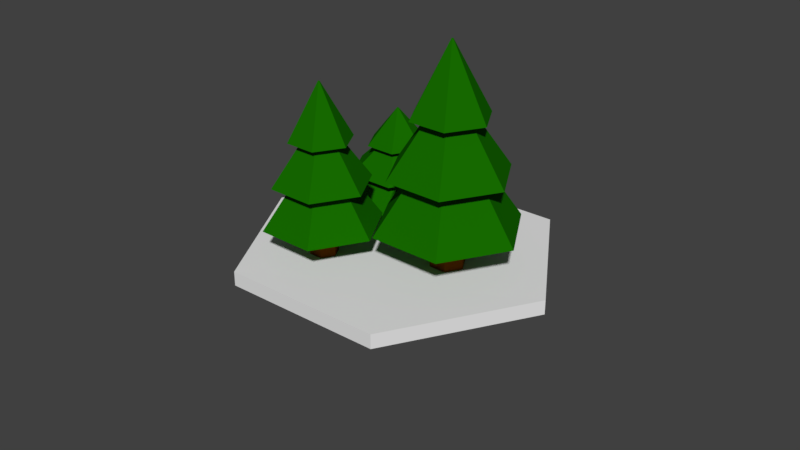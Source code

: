 # Source: pine3.blend  (saved by Blender 2.79.0; exported with 4.5.12 LTS)
import bpy
from mathutils import Matrix  # noqa: F401  (used for matrix-valued properties, if any)

bpy.ops.wm.read_factory_settings(use_empty=True)
scene = bpy.context.scene
scene.name = 'Scene'

# ---- collections
col_collection_1 = bpy.data.collections.new('Collection 1'); scene.collection.children.link(col_collection_1)

# ---- materials (node trees are filled in below, after node groups)
mat_stump = bpy.data.materials.new('Stump')
mat_stump.alpha_threshold = 0.0
mat_stump.use_transparent_shadow = False
mat_stump.diffuse_color = (0.1376, 0.03604, 0.0, 1.0)
mat_stump.specular_color = (0.1376, 0.03604, 0.0)
mat_stump.roughness = 0.5
mat_green = bpy.data.materials.new('Green')
mat_green.alpha_threshold = 0.0
mat_green.use_transparent_shadow = False
mat_green.diffuse_color = (0.008384, 0.1473, 0.0, 1.0)
mat_green.specular_color = (0.008384, 0.1473, 0.0)
mat_green.roughness = 0.5
mat_stump_001 = bpy.data.materials.new('Stump.001')
mat_stump_001.alpha_threshold = 0.0
mat_stump_001.use_transparent_shadow = False
mat_stump_001.diffuse_color = (0.1376, 0.03604, 0.0, 1.0)
mat_stump_001.specular_color = (0.1376, 0.03604, 0.0)
mat_stump_001.roughness = 0.5
mat_green_001 = bpy.data.materials.new('Green.001')
mat_green_001.alpha_threshold = 0.0
mat_green_001.use_transparent_shadow = False
mat_green_001.diffuse_color = (0.008384, 0.1473, 0.0, 1.0)
mat_green_001.specular_color = (0.008384, 0.1473, 0.0)
mat_green_001.roughness = 0.5
mat_stump_002 = bpy.data.materials.new('Stump.002')
mat_stump_002.alpha_threshold = 0.0
mat_stump_002.use_transparent_shadow = False
mat_stump_002.diffuse_color = (0.1376, 0.03604, 0.0, 1.0)
mat_stump_002.specular_color = (0.1376, 0.03604, 0.0)
mat_stump_002.roughness = 0.5
mat_green_002 = bpy.data.materials.new('Green.002')
mat_green_002.alpha_threshold = 0.0
mat_green_002.use_transparent_shadow = False
mat_green_002.diffuse_color = (0.008384, 0.1473, 0.0, 1.0)
mat_green_002.specular_color = (0.008384, 0.1473, 0.0)
mat_green_002.roughness = 0.5

# ---- material node trees

# ---- world
world_world = bpy.data.worlds.new('World'); scene.world = world_world
world_world.color = (0.05088, 0.05088, 0.05088)
world_world.use_sun_shadow = False
world_world.sun_shadow_jitter_overblur = 0.0
world_world.cycles.sampling_method = 'MANUAL'

# ---- meshes
me_cylinder = bpy.data.meshes.new('Cylinder')
me_cylinder.from_pydata([(0.0, 0.7217, -0.3324), (0.0, 0.7405, 1.0), (0.625, 0.3609, -0.3324), (0.6477, 0.3666, 1.0), (0.625, -0.3609, -0.3324), (0.6477, -0.3813, 1.0), (-6.309e-08, -0.7217, -0.3324), (-6.538e-08, -0.7553, 1.0), (-0.625, -0.3609, -0.3324), (-0.6477, -0.3813, 1.0), (-0.625, 0.3609, -0.3324), (-0.6477, 0.3666, 1.0), (2.597, 1.499, 1.0), (2.72e-08, 2.999, 1.0), (2.597, -1.499, 1.0), (-2.35e-07, -2.999, 1.0), (-2.597, -1.499, 1.0), (-2.597, 1.499, 1.0), (1.299, 0.75, 2.404), (-6.584e-08, 1.5, 2.404), (1.299, -0.75, 2.404), (-1.97e-07, -1.5, 2.404), (-1.299, -0.75, 2.404), (-1.299, 0.75, 2.404), (2.149, 1.241, 2.404), (-3.093e-08, 2.481, 2.404), (2.149, -1.241, 2.404), (-2.478e-07, -2.481, 2.404), (-2.149, -1.241, 2.404), (-2.149, 1.241, 2.404), (0.8048, 0.4647, 3.843), (-6.129e-08, 0.9293, 3.843), (0.8048, -0.4647, 3.843), (-1.425e-07, -0.9293, 3.843), (-0.8048, -0.4647, 3.843), (-0.8048, 0.4647, 3.843), (1.392, 0.8038, 3.843), (-6.252e-08, 1.608, 3.843), (1.392, -0.8038, 3.843), (-2.031e-07, -1.608, 3.843), (-1.392, -0.8038, 3.843), (-1.392, 0.8038, 3.843), (0.03535, 0.02041, 5.719), (-6.35e-08, 0.04082, 5.719), (0.03535, -0.02041, 5.719), (-6.706e-08, -0.04082, 5.719), (-0.03535, -0.02041, 5.719), (-0.03535, 0.02041, 5.719)], [], [(0, 1, 3, 2), (2, 3, 5, 4), (4, 5, 7, 6), (6, 7, 9, 8), (5, 3, 12, 14), (8, 9, 11, 10), (10, 11, 1, 0), (0, 2, 4, 6, 8, 10), (13, 17, 23, 19), (11, 9, 16, 17), (3, 1, 13, 12), (7, 5, 14, 15), (1, 11, 17, 13), (9, 7, 15, 16), (23, 22, 28, 29), (16, 15, 21, 22), (14, 12, 18, 20), (17, 16, 22, 23), (15, 14, 20, 21), (12, 13, 19, 18), (25, 29, 35, 31), (21, 20, 26, 27), (18, 19, 25, 24), (19, 23, 29, 25), (22, 21, 27, 28), (20, 18, 24, 26), (35, 34, 40, 41), (28, 27, 33, 34), (26, 24, 30, 32), (29, 28, 34, 35), (27, 26, 32, 33), (24, 25, 31, 30), (37, 41, 47, 43), (33, 32, 38, 39), (30, 31, 37, 36), (31, 35, 41, 37), (34, 33, 39, 40), (32, 30, 36, 38), (42, 43, 47, 46, 45, 44), (40, 39, 45, 46), (38, 36, 42, 44), (41, 40, 46, 47), (39, 38, 44, 45), (36, 37, 43, 42)])
me_cylinder.polygons.foreach_set('use_smooth', [True] * 44)
me_cylinder.polygons.foreach_set('material_index', [0, 0, 0, 0, 1, 0, 0, 0, 1, 1, 1, 1, 1, 1, 1, 1, 1, 1, 1, 1, 1, 1, 1, 1, 1, 1, 1, 1, 1, 1, 1, 1, 1, 1, 1, 1, 1, 1, 1, 1, 1, 1, 1, 1])
_k = set([(0, 1), (0, 2), (0, 10), (1, 3), (1, 11), (2, 3), (2, 4), (3, 5), (4, 5), (4, 6), (5, 7), (6, 7), (6, 8), (7, 9), (8, 9), (8, 10), (9, 11), (10, 11), (12, 13), (12, 14), (12, 18), (13, 17), (13, 19), (14, 15), (14, 20), (15, 16), (15, 21), (16, 17), (16, 22), (17, 23), (18, 19), (18, 20), (19, 23), (20, 21), (21, 22), (22, 23), (24, 25), (24, 26), (24, 30), (25, 29), (25, 31), (26, 27), (26, 32), (27, 28), (27, 33), (28, 29), (28, 34), (29, 35), (30, 31), (30, 32), (31, 35), (32, 33), (33, 34), (34, 35), (36, 37), (36, 38), (36, 42), (37, 41), (37, 43), (38, 39), (38, 44), (39, 40), (39, 45), (40, 41), (40, 46), (41, 47), (42, 43), (42, 44), (43, 47), (44, 45), (45, 46), (46, 47)])
me_cylinder.attributes.new('sharp_edge', 'BOOLEAN', 'EDGE').data.foreach_set('value', [ (min(e.vertices), max(e.vertices)) in _k for e in me_cylinder.edges])
_uv = me_cylinder.uv_layers.new(name='UVMap')
_uv.uv.foreach_set('vector', [1.0, 0.5, 1.0, 1.0, 0.8333, 1.0, 0.8333, 0.5, 0.8333, 0.5, 0.8333, 1.0, 0.6667, 1.0, 0.6667, 0.5, 0.6667, 0.5, 0.6667, 1.0, 0.5, 1.0, 0.5, 0.5, 0.5, 0.5, 0.5, 1.0, 0.3333, 1.0, 0.3333, 0.5, 0.6667, 1.0, 0.8333, 1.0, 0.8333, 1.0, 0.6667, 1.0, 0.3333, 0.5, 0.3333, 1.0, 0.1667, 1.0, 0.1667, 0.5, 0.1667, 0.5, 0.1667, 1.0, -8.941e-08, 1.0, -8.941e-08, 0.5, 0.75, 0.49, 0.9578, 0.37, 0.9578, 0.13, 0.75, 0.01, 0.5422, 0.13, 0.5422, 0.37, -8.941e-08, 1.0, 0.1667, 1.0, 0.1667, 1.0, -8.941e-08, 1.0, 0.1667, 1.0, 0.3333, 1.0, 0.3333, 1.0, 0.1667, 1.0, 0.8333, 1.0, 1.0, 1.0, 1.0, 1.0, 0.8333, 1.0, 0.5, 1.0, 0.6667, 1.0, 0.6667, 1.0, 0.5, 1.0, -8.941e-08, 1.0, 0.1667, 1.0, 0.1667, 1.0, -8.941e-08, 1.0, 0.3333, 1.0, 0.5, 1.0, 0.5, 1.0, 0.3333, 1.0, 0.1667, 1.0, 0.3333, 1.0, 0.3333, 1.0, 0.1667, 1.0, 0.3333, 1.0, 0.5, 1.0, 0.5, 1.0, 0.3333, 1.0, 0.6667, 1.0, 0.8333, 1.0, 0.8333, 1.0, 0.6667, 1.0, 0.1667, 1.0, 0.3333, 1.0, 0.3333, 1.0, 0.1667, 1.0, 0.5, 1.0, 0.6667, 1.0, 0.6667, 1.0, 0.5, 1.0, 0.8333, 1.0, 1.0, 1.0, 1.0, 1.0, 0.8333, 1.0, -8.941e-08, 1.0, 0.1667, 1.0, 0.1667, 1.0, -8.941e-08, 1.0, 0.5, 1.0, 0.6667, 1.0, 0.6667, 1.0, 0.5, 1.0, 0.8333, 1.0, 1.0, 1.0, 1.0, 1.0, 0.8333, 1.0, -8.941e-08, 1.0, 0.1667, 1.0, 0.1667, 1.0, -8.941e-08, 1.0, 0.3333, 1.0, 0.5, 1.0, 0.5, 1.0, 0.3333, 1.0, 0.6667, 1.0, 0.8333, 1.0, 0.8333, 1.0, 0.6667, 1.0, 0.1667, 1.0, 0.3333, 1.0, 0.3333, 1.0, 0.1667, 1.0, 0.3333, 1.0, 0.5, 1.0, 0.5, 1.0, 0.3333, 1.0, 0.6667, 1.0, 0.8333, 1.0, 0.8333, 1.0, 0.6667, 1.0, 0.1667, 1.0, 0.3333, 1.0, 0.3333, 1.0, 0.1667, 1.0, 0.5, 1.0, 0.6667, 1.0, 0.6667, 1.0, 0.5, 1.0, 0.8333, 1.0, 1.0, 1.0, 1.0, 1.0, 0.8333, 1.0, -8.941e-08, 1.0, 0.1667, 1.0, 0.1667, 1.0, -8.941e-08, 1.0, 0.5, 1.0, 0.6667, 1.0, 0.6667, 1.0, 0.5, 1.0, 0.8333, 1.0, 1.0, 1.0, 1.0, 1.0, 0.8333, 1.0, -8.941e-08, 1.0, 0.1667, 1.0, 0.1667, 1.0, -8.941e-08, 1.0, 0.3333, 1.0, 0.5, 1.0, 0.5, 1.0, 0.3333, 1.0, 0.6667, 1.0, 0.8333, 1.0, 0.8333, 1.0, 0.6667, 1.0, 0.4578, 0.37, 0.25, 0.49, 0.04215, 0.37, 0.04215, 0.13, 0.25, 0.01, 0.4578, 0.13, 0.3333, 1.0, 0.5, 1.0, 0.5, 1.0, 0.3333, 1.0, 0.6667, 1.0, 0.8333, 1.0, 0.8333, 1.0, 0.6667, 1.0, 0.1667, 1.0, 0.3333, 1.0, 0.3333, 1.0, 0.1667, 1.0, 0.5, 1.0, 0.6667, 1.0, 0.6667, 1.0, 0.5, 1.0, 0.8333, 1.0, 1.0, 1.0, 1.0, 1.0, 0.8333, 1.0])
me_cylinder.materials.append(mat_stump)
me_cylinder.materials.append(mat_green)
me_cylinder.use_remesh_preserve_volume = False
me_cylinder.use_remesh_preserve_attributes = False
me_cylinder.use_mirror_vertex_groups = False
me_cylinder.update()
me_cylinder.normals_split_custom_set([tuple(v) for v in zip(*[iter([0.5, 0.866, -0.01222, 0.5, 0.866, -0.01222, 0.5, 0.866, -0.01222, 0.5, 0.866, -0.01222, 0.9999, -6.087e-08, -0.01702, 0.9999, -6.087e-08, -0.01702, 0.9999, -6.087e-08, -0.01702, 0.9999, -6.087e-08, -0.01702, 0.4999, -0.8658, -0.02181, 0.4999, -0.8658, -0.02181, 0.4999, -0.8658, -0.02181, 0.4999, -0.8658, -0.02181, -0.4999, -0.8658, -0.02181, -0.4999, -0.8658, -0.02181, -0.4999, -0.8658, -0.02181, -0.4999, -0.8658, -0.02181, 0.0, 0.0, -1.0, -1.625e-08, 0.0, -1.0, -1.631e-08, 0.0, -1.0, 0.0, 0.0, -1.0, -0.9999, 0.0, -0.01702, -0.9999, 0.0, -0.01702, -0.9999, 0.0, -0.01702, -0.9999, 0.0, -0.01702, -0.5, 0.866, -0.01222, -0.5, 0.866, -0.01222, -0.5, 0.866, -0.01222, -0.5, 0.866, -0.01222, -1.101e-08, 0.0, -1.0, -1.101e-08, 0.0, -1.0, -1.101e-08, 0.0, -1.0, -1.101e-08, 0.0, -1.0, -1.101e-08, 0.0, -1.0, -1.101e-08, 0.0, -1.0, -0.3672, 0.636, 0.6788, -0.3672, 0.636, 0.6788, -0.3672, 0.636, 0.6788, -0.3672, 0.636, 0.6788, 3.269e-08, 0.0, -1.0, 4.9e-08, 0.0, -1.0, 4.906e-08, 0.0, -1.0, 3.255e-08, 0.0, -1.0, -1.625e-08, 0.0, -1.0, -1.627e-08, 0.0, -1.0, -1.627e-08, 0.0, -1.0, -1.631e-08, 0.0, -1.0, 1.637e-08, 0.0, -1.0, 0.0, 0.0, -1.0, 0.0, 0.0, -1.0, 1.637e-08, 0.0, -1.0, -1.627e-08, 0.0, -1.0, 3.269e-08, 0.0, -1.0, 3.255e-08, 0.0, -1.0, -1.627e-08, 0.0, -1.0, 4.9e-08, 0.0, -1.0, 1.637e-08, 0.0, -1.0, 1.637e-08, 0.0, -1.0, 4.906e-08, 0.0, -1.0, -2.114e-07, 0.0, -1.0, -1.41e-07, 0.0, -1.0, -1.41e-07, 0.0, -1.0, -2.114e-07, 0.0, -1.0, -0.3672, -0.636, 0.6788, -0.3672, -0.636, 0.6788, -0.3672, -0.636, 0.6788, -0.3672, -0.636, 0.6788, 0.7344, 0.0, 0.6788, 0.7344, 0.0, 0.6788, 0.7344, 0.0, 0.6788, 0.7344, 0.0, 0.6788, -0.7344, 0.0, 0.6788, -0.7344, 0.0, 0.6788, -0.7344, 0.0, 0.6788, -0.7344, 0.0, 0.6788, 0.3672, -0.636, 0.6788, 0.3672, -0.636, 0.6788, 0.3672, -0.636, 0.6788, 0.3672, -0.636, 0.6788, 0.3672, 0.636, 0.6788, 0.3672, 0.636, 0.6788, 0.3672, 0.636, 0.6788, 0.3672, 0.636, 0.6788, -0.3654, 0.6329, 0.6826, -0.3654, 0.6329, 0.6826, -0.3654, 0.6329, 0.6826, -0.3654, 0.6329, 0.6826, -7.048e-08, 0.0, -1.0, 7.048e-08, 0.0, -1.0, 7.048e-08, 0.0, -1.0, -7.048e-08, 0.0, -1.0, 1.41e-07, 0.0, -1.0, -7.048e-08, 0.0, -1.0, -7.048e-08, 0.0, -1.0, 1.41e-07, 0.0, -1.0, -7.048e-08, 0.0, -1.0, -2.114e-07, 0.0, -1.0, -2.114e-07, 0.0, -1.0, -7.048e-08, 0.0, -1.0, -1.41e-07, 0.0, -1.0, -7.048e-08, 0.0, -1.0, -7.048e-08, 0.0, -1.0, -1.41e-07, 0.0, -1.0, 7.048e-08, 0.0, -1.0, 1.41e-07, 0.0, -1.0, 1.41e-07, 0.0, -1.0, 7.048e-08, 0.0, -1.0, 1.6e-07, 0.0, -1.0, 0.0, 0.0, -1.0, 0.0, 0.0, -1.0, 1.6e-07, 0.0, -1.0, -0.3654, -0.6329, 0.6826, -0.3654, -0.6329, 0.6826, -0.3654, -0.6329, 0.6826, -0.3654, -0.6329, 0.6826, 0.7308, 0.0, 0.6826, 0.7308, 0.0, 0.6826, 0.7308, 0.0, 0.6826, 0.7308, 0.0, 0.6826, -0.7308, 0.0, 0.6826, -0.7308, 0.0, 0.6826, -0.7308, 0.0, 0.6826, -0.7308, 0.0, 0.6826, 0.3654, -0.6329, 0.6826, 0.3654, -0.6329, 0.6826, 0.3654, -0.6329, 0.6826, 0.3654, -0.6329, 0.6826, 0.3654, 0.6329, 0.6826, 0.3654, 0.6329, 0.6826, 0.3654, 0.6329, 0.6826, 0.3654, 0.6329, 0.6826, -0.4051, 0.7016, 0.5862, -0.4051, 0.7016, 0.5862, -0.4051, 0.7016, 0.5862, -0.4051, 0.7016, 0.5862, 1.6e-07, 0.0, -1.0, 4.8e-07, 0.0, -1.0, 4.8e-07, 0.0, -1.0, 1.6e-07, 0.0, -1.0, 3.2e-07, 0.0, -1.0, 1.6e-07, 0.0, -1.0, 1.6e-07, 0.0, -1.0, 3.2e-07, 0.0, -1.0, 1.6e-07, 0.0, -1.0, 1.6e-07, 0.0, -1.0, 1.6e-07, 0.0, -1.0, 1.6e-07, 0.0, -1.0, 0.0, 0.0, -1.0, 1.6e-07, 0.0, -1.0, 1.6e-07, 0.0, -1.0, 0.0, 0.0, -1.0, 4.8e-07, 0.0, -1.0, 3.2e-07, 0.0, -1.0, 3.2e-07, 0.0, -1.0, 4.8e-07, 0.0, -1.0, -1.721e-06, 0.0, 1.0, -1.721e-06, 0.0, 1.0, -1.721e-06, 0.0, 1.0, -1.721e-06, 0.0, 1.0, -1.721e-06, 0.0, 1.0, -1.721e-06, 0.0, 1.0, -0.4051, -0.7016, 0.5862, -0.4051, -0.7016, 0.5862, -0.4051, -0.7016, 0.5862, -0.4051, -0.7016, 0.5862, 0.8102, 0.0, 0.5862, 0.8102, 0.0, 0.5862, 0.8102, 0.0, 0.5862, 0.8102, 0.0, 0.5862, -0.8102, 0.0, 0.5862, -0.8102, 0.0, 0.5862, -0.8102, 0.0, 0.5862, -0.8102, 0.0, 0.5862, 0.4051, -0.7016, 0.5862, 0.4051, -0.7016, 0.5862, 0.4051, -0.7016, 0.5862, 0.4051, -0.7016, 0.5862, 0.4051, 0.7016, 0.5862, 0.4051, 0.7016, 0.5862, 0.4051, 0.7016, 0.5862, 0.4051, 0.7016, 0.5862])] * 3)])
me_icosphere_116 = bpy.data.meshes.new('Icosphere.116')
me_icosphere_116.from_pydata([(-0.01195, 0.01379, 0.002016), (0.005494, 0.01561, 0.008443), (0.01779, 0.001977, 0.006601), (-0.01778, -0.00158, -0.006483), (-0.005841, -0.01577, -0.008618), (0.01229, -0.01403, -0.00196), (-0.00633, -0.01641, -0.007116), (-0.01827, -0.00222, -0.004982), (0.0118, -0.01467, -0.0004587), (0.0173, 0.001337, 0.008103), (0.005006, 0.01497, 0.009945), (-0.01244, 0.01315, 0.003518)], [], [(3, 0, 1, 2, 5, 4), (7, 6, 8, 9, 10, 11), (0, 3, 7, 11), (5, 2, 9, 8), (3, 4, 6, 7), (2, 1, 10, 9), (1, 0, 11, 10), (4, 5, 8, 6)])
me_icosphere_116.use_remesh_preserve_volume = False
me_icosphere_116.use_remesh_preserve_attributes = False
me_icosphere_116.use_mirror_vertex_groups = False
me_icosphere_116.update()
me_cylinder_001 = bpy.data.meshes.new('Cylinder.001')
me_cylinder_001.from_pydata([(0.0, 0.7217, -0.3324), (0.0, 0.7405, 1.0), (0.625, 0.3609, -0.3324), (0.6477, 0.3666, 1.0), (0.625, -0.3609, -0.3324), (0.6477, -0.3813, 1.0), (-6.309e-08, -0.7217, -0.3324), (-6.538e-08, -0.7553, 1.0), (-0.625, -0.3609, -0.3324), (-0.6477, -0.3813, 1.0), (-0.625, 0.3609, -0.3324), (-0.6477, 0.3666, 1.0), (2.597, 1.499, 1.0), (2.72e-08, 2.999, 1.0), (2.597, -1.499, 1.0), (-2.35e-07, -2.999, 1.0), (-2.597, -1.499, 1.0), (-2.597, 1.499, 1.0), (1.299, 0.75, 2.404), (-6.584e-08, 1.5, 2.404), (1.299, -0.75, 2.404), (-1.97e-07, -1.5, 2.404), (-1.299, -0.75, 2.404), (-1.299, 0.75, 2.404), (2.149, 1.241, 2.404), (-3.093e-08, 2.481, 2.404), (2.149, -1.241, 2.404), (-2.478e-07, -2.481, 2.404), (-2.149, -1.241, 2.404), (-2.149, 1.241, 2.404), (0.8048, 0.4647, 3.843), (-6.129e-08, 0.9293, 3.843), (0.8048, -0.4647, 3.843), (-1.425e-07, -0.9293, 3.843), (-0.8048, -0.4647, 3.843), (-0.8048, 0.4647, 3.843), (1.392, 0.8038, 3.843), (-6.252e-08, 1.608, 3.843), (1.392, -0.8038, 3.843), (-2.031e-07, -1.608, 3.843), (-1.392, -0.8038, 3.843), (-1.392, 0.8038, 3.843), (0.03535, 0.02041, 5.719), (-6.35e-08, 0.04082, 5.719), (0.03535, -0.02041, 5.719), (-6.706e-08, -0.04082, 5.719), (-0.03535, -0.02041, 5.719), (-0.03535, 0.02041, 5.719)], [], [(0, 1, 3, 2), (2, 3, 5, 4), (4, 5, 7, 6), (6, 7, 9, 8), (5, 3, 12, 14), (8, 9, 11, 10), (10, 11, 1, 0), (0, 2, 4, 6, 8, 10), (13, 17, 23, 19), (11, 9, 16, 17), (3, 1, 13, 12), (7, 5, 14, 15), (1, 11, 17, 13), (9, 7, 15, 16), (23, 22, 28, 29), (16, 15, 21, 22), (14, 12, 18, 20), (17, 16, 22, 23), (15, 14, 20, 21), (12, 13, 19, 18), (25, 29, 35, 31), (21, 20, 26, 27), (18, 19, 25, 24), (19, 23, 29, 25), (22, 21, 27, 28), (20, 18, 24, 26), (35, 34, 40, 41), (28, 27, 33, 34), (26, 24, 30, 32), (29, 28, 34, 35), (27, 26, 32, 33), (24, 25, 31, 30), (37, 41, 47, 43), (33, 32, 38, 39), (30, 31, 37, 36), (31, 35, 41, 37), (34, 33, 39, 40), (32, 30, 36, 38), (42, 43, 47, 46, 45, 44), (40, 39, 45, 46), (38, 36, 42, 44), (41, 40, 46, 47), (39, 38, 44, 45), (36, 37, 43, 42)])
me_cylinder_001.polygons.foreach_set('use_smooth', [True] * 44)
me_cylinder_001.polygons.foreach_set('material_index', [0, 0, 0, 0, 1, 0, 0, 0, 1, 1, 1, 1, 1, 1, 1, 1, 1, 1, 1, 1, 1, 1, 1, 1, 1, 1, 1, 1, 1, 1, 1, 1, 1, 1, 1, 1, 1, 1, 1, 1, 1, 1, 1, 1])
_k = set([(0, 1), (0, 2), (0, 10), (1, 3), (1, 11), (2, 3), (2, 4), (3, 5), (4, 5), (4, 6), (5, 7), (6, 7), (6, 8), (7, 9), (8, 9), (8, 10), (9, 11), (10, 11), (12, 13), (12, 14), (12, 18), (13, 17), (13, 19), (14, 15), (14, 20), (15, 16), (15, 21), (16, 17), (16, 22), (17, 23), (18, 19), (18, 20), (19, 23), (20, 21), (21, 22), (22, 23), (24, 25), (24, 26), (24, 30), (25, 29), (25, 31), (26, 27), (26, 32), (27, 28), (27, 33), (28, 29), (28, 34), (29, 35), (30, 31), (30, 32), (31, 35), (32, 33), (33, 34), (34, 35), (36, 37), (36, 38), (36, 42), (37, 41), (37, 43), (38, 39), (38, 44), (39, 40), (39, 45), (40, 41), (40, 46), (41, 47), (42, 43), (42, 44), (43, 47), (44, 45), (45, 46), (46, 47)])
me_cylinder_001.attributes.new('sharp_edge', 'BOOLEAN', 'EDGE').data.foreach_set('value', [ (min(e.vertices), max(e.vertices)) in _k for e in me_cylinder_001.edges])
_uv = me_cylinder_001.uv_layers.new(name='UVMap')
_uv.uv.foreach_set('vector', [1.0, 0.5, 1.0, 1.0, 0.8333, 1.0, 0.8333, 0.5, 0.8333, 0.5, 0.8333, 1.0, 0.6667, 1.0, 0.6667, 0.5, 0.6667, 0.5, 0.6667, 1.0, 0.5, 1.0, 0.5, 0.5, 0.5, 0.5, 0.5, 1.0, 0.3333, 1.0, 0.3333, 0.5, 0.6667, 1.0, 0.8333, 1.0, 0.8333, 1.0, 0.6667, 1.0, 0.3333, 0.5, 0.3333, 1.0, 0.1667, 1.0, 0.1667, 0.5, 0.1667, 0.5, 0.1667, 1.0, -8.941e-08, 1.0, -8.941e-08, 0.5, 0.75, 0.49, 0.9578, 0.37, 0.9578, 0.13, 0.75, 0.01, 0.5422, 0.13, 0.5422, 0.37, -8.941e-08, 1.0, 0.1667, 1.0, 0.1667, 1.0, -8.941e-08, 1.0, 0.1667, 1.0, 0.3333, 1.0, 0.3333, 1.0, 0.1667, 1.0, 0.8333, 1.0, 1.0, 1.0, 1.0, 1.0, 0.8333, 1.0, 0.5, 1.0, 0.6667, 1.0, 0.6667, 1.0, 0.5, 1.0, -8.941e-08, 1.0, 0.1667, 1.0, 0.1667, 1.0, -8.941e-08, 1.0, 0.3333, 1.0, 0.5, 1.0, 0.5, 1.0, 0.3333, 1.0, 0.1667, 1.0, 0.3333, 1.0, 0.3333, 1.0, 0.1667, 1.0, 0.3333, 1.0, 0.5, 1.0, 0.5, 1.0, 0.3333, 1.0, 0.6667, 1.0, 0.8333, 1.0, 0.8333, 1.0, 0.6667, 1.0, 0.1667, 1.0, 0.3333, 1.0, 0.3333, 1.0, 0.1667, 1.0, 0.5, 1.0, 0.6667, 1.0, 0.6667, 1.0, 0.5, 1.0, 0.8333, 1.0, 1.0, 1.0, 1.0, 1.0, 0.8333, 1.0, -8.941e-08, 1.0, 0.1667, 1.0, 0.1667, 1.0, -8.941e-08, 1.0, 0.5, 1.0, 0.6667, 1.0, 0.6667, 1.0, 0.5, 1.0, 0.8333, 1.0, 1.0, 1.0, 1.0, 1.0, 0.8333, 1.0, -8.941e-08, 1.0, 0.1667, 1.0, 0.1667, 1.0, -8.941e-08, 1.0, 0.3333, 1.0, 0.5, 1.0, 0.5, 1.0, 0.3333, 1.0, 0.6667, 1.0, 0.8333, 1.0, 0.8333, 1.0, 0.6667, 1.0, 0.1667, 1.0, 0.3333, 1.0, 0.3333, 1.0, 0.1667, 1.0, 0.3333, 1.0, 0.5, 1.0, 0.5, 1.0, 0.3333, 1.0, 0.6667, 1.0, 0.8333, 1.0, 0.8333, 1.0, 0.6667, 1.0, 0.1667, 1.0, 0.3333, 1.0, 0.3333, 1.0, 0.1667, 1.0, 0.5, 1.0, 0.6667, 1.0, 0.6667, 1.0, 0.5, 1.0, 0.8333, 1.0, 1.0, 1.0, 1.0, 1.0, 0.8333, 1.0, -8.941e-08, 1.0, 0.1667, 1.0, 0.1667, 1.0, -8.941e-08, 1.0, 0.5, 1.0, 0.6667, 1.0, 0.6667, 1.0, 0.5, 1.0, 0.8333, 1.0, 1.0, 1.0, 1.0, 1.0, 0.8333, 1.0, -8.941e-08, 1.0, 0.1667, 1.0, 0.1667, 1.0, -8.941e-08, 1.0, 0.3333, 1.0, 0.5, 1.0, 0.5, 1.0, 0.3333, 1.0, 0.6667, 1.0, 0.8333, 1.0, 0.8333, 1.0, 0.6667, 1.0, 0.4578, 0.37, 0.25, 0.49, 0.04215, 0.37, 0.04215, 0.13, 0.25, 0.01, 0.4578, 0.13, 0.3333, 1.0, 0.5, 1.0, 0.5, 1.0, 0.3333, 1.0, 0.6667, 1.0, 0.8333, 1.0, 0.8333, 1.0, 0.6667, 1.0, 0.1667, 1.0, 0.3333, 1.0, 0.3333, 1.0, 0.1667, 1.0, 0.5, 1.0, 0.6667, 1.0, 0.6667, 1.0, 0.5, 1.0, 0.8333, 1.0, 1.0, 1.0, 1.0, 1.0, 0.8333, 1.0])
me_cylinder_001.materials.append(mat_stump_001)
me_cylinder_001.materials.append(mat_green_001)
me_cylinder_001.use_remesh_preserve_volume = False
me_cylinder_001.use_remesh_preserve_attributes = False
me_cylinder_001.use_mirror_vertex_groups = False
me_cylinder_001.update()
me_cylinder_001.normals_split_custom_set([tuple(v) for v in zip(*[iter([0.5, 0.866, -0.01222, 0.5, 0.866, -0.01222, 0.5, 0.866, -0.01222, 0.5, 0.866, -0.01222, 0.9999, -6.087e-08, -0.01702, 0.9999, -6.087e-08, -0.01702, 0.9999, -6.087e-08, -0.01702, 0.9999, -6.087e-08, -0.01702, 0.4999, -0.8658, -0.02181, 0.4999, -0.8658, -0.02181, 0.4999, -0.8658, -0.02181, 0.4999, -0.8658, -0.02181, -0.4999, -0.8658, -0.02181, -0.4999, -0.8658, -0.02181, -0.4999, -0.8658, -0.02181, -0.4999, -0.8658, -0.02181, 0.0, 0.0, -1.0, -1.625e-08, 0.0, -1.0, -1.631e-08, 0.0, -1.0, 0.0, 0.0, -1.0, -0.9999, 0.0, -0.01702, -0.9999, 0.0, -0.01702, -0.9999, 0.0, -0.01702, -0.9999, 0.0, -0.01702, -0.5, 0.866, -0.01222, -0.5, 0.866, -0.01222, -0.5, 0.866, -0.01222, -0.5, 0.866, -0.01222, -1.101e-08, 0.0, -1.0, -1.101e-08, 0.0, -1.0, -1.101e-08, 0.0, -1.0, -1.101e-08, 0.0, -1.0, -1.101e-08, 0.0, -1.0, -1.101e-08, 0.0, -1.0, -0.3672, 0.636, 0.6788, -0.3672, 0.636, 0.6788, -0.3672, 0.636, 0.6788, -0.3672, 0.636, 0.6788, 3.269e-08, 0.0, -1.0, 4.9e-08, 0.0, -1.0, 4.906e-08, 0.0, -1.0, 3.255e-08, 0.0, -1.0, -1.625e-08, 0.0, -1.0, -1.627e-08, 0.0, -1.0, -1.627e-08, 0.0, -1.0, -1.631e-08, 0.0, -1.0, 1.637e-08, 0.0, -1.0, 0.0, 0.0, -1.0, 0.0, 0.0, -1.0, 1.637e-08, 0.0, -1.0, -1.627e-08, 0.0, -1.0, 3.269e-08, 0.0, -1.0, 3.255e-08, 0.0, -1.0, -1.627e-08, 0.0, -1.0, 4.9e-08, 0.0, -1.0, 1.637e-08, 0.0, -1.0, 1.637e-08, 0.0, -1.0, 4.906e-08, 0.0, -1.0, -2.114e-07, 0.0, -1.0, -1.41e-07, 0.0, -1.0, -1.41e-07, 0.0, -1.0, -2.114e-07, 0.0, -1.0, -0.3672, -0.636, 0.6788, -0.3672, -0.636, 0.6788, -0.3672, -0.636, 0.6788, -0.3672, -0.636, 0.6788, 0.7344, 0.0, 0.6788, 0.7344, 0.0, 0.6788, 0.7344, 0.0, 0.6788, 0.7344, 0.0, 0.6788, -0.7344, 0.0, 0.6788, -0.7344, 0.0, 0.6788, -0.7344, 0.0, 0.6788, -0.7344, 0.0, 0.6788, 0.3672, -0.636, 0.6788, 0.3672, -0.636, 0.6788, 0.3672, -0.636, 0.6788, 0.3672, -0.636, 0.6788, 0.3672, 0.636, 0.6788, 0.3672, 0.636, 0.6788, 0.3672, 0.636, 0.6788, 0.3672, 0.636, 0.6788, -0.3654, 0.6329, 0.6826, -0.3654, 0.6329, 0.6826, -0.3654, 0.6329, 0.6826, -0.3654, 0.6329, 0.6826, -7.048e-08, 0.0, -1.0, 7.048e-08, 0.0, -1.0, 7.048e-08, 0.0, -1.0, -7.048e-08, 0.0, -1.0, 1.41e-07, 0.0, -1.0, -7.048e-08, 0.0, -1.0, -7.048e-08, 0.0, -1.0, 1.41e-07, 0.0, -1.0, -7.048e-08, 0.0, -1.0, -2.114e-07, 0.0, -1.0, -2.114e-07, 0.0, -1.0, -7.048e-08, 0.0, -1.0, -1.41e-07, 0.0, -1.0, -7.048e-08, 0.0, -1.0, -7.048e-08, 0.0, -1.0, -1.41e-07, 0.0, -1.0, 7.048e-08, 0.0, -1.0, 1.41e-07, 0.0, -1.0, 1.41e-07, 0.0, -1.0, 7.048e-08, 0.0, -1.0, 1.6e-07, 0.0, -1.0, 0.0, 0.0, -1.0, 0.0, 0.0, -1.0, 1.6e-07, 0.0, -1.0, -0.3654, -0.6329, 0.6826, -0.3654, -0.6329, 0.6826, -0.3654, -0.6329, 0.6826, -0.3654, -0.6329, 0.6826, 0.7308, 0.0, 0.6826, 0.7308, 0.0, 0.6826, 0.7308, 0.0, 0.6826, 0.7308, 0.0, 0.6826, -0.7308, 0.0, 0.6826, -0.7308, 0.0, 0.6826, -0.7308, 0.0, 0.6826, -0.7308, 0.0, 0.6826, 0.3654, -0.6329, 0.6826, 0.3654, -0.6329, 0.6826, 0.3654, -0.6329, 0.6826, 0.3654, -0.6329, 0.6826, 0.3654, 0.6329, 0.6826, 0.3654, 0.6329, 0.6826, 0.3654, 0.6329, 0.6826, 0.3654, 0.6329, 0.6826, -0.4051, 0.7016, 0.5862, -0.4051, 0.7016, 0.5862, -0.4051, 0.7016, 0.5862, -0.4051, 0.7016, 0.5862, 1.6e-07, 0.0, -1.0, 4.8e-07, 0.0, -1.0, 4.8e-07, 0.0, -1.0, 1.6e-07, 0.0, -1.0, 3.2e-07, 0.0, -1.0, 1.6e-07, 0.0, -1.0, 1.6e-07, 0.0, -1.0, 3.2e-07, 0.0, -1.0, 1.6e-07, 0.0, -1.0, 1.6e-07, 0.0, -1.0, 1.6e-07, 0.0, -1.0, 1.6e-07, 0.0, -1.0, 0.0, 0.0, -1.0, 1.6e-07, 0.0, -1.0, 1.6e-07, 0.0, -1.0, 0.0, 0.0, -1.0, 4.8e-07, 0.0, -1.0, 3.2e-07, 0.0, -1.0, 3.2e-07, 0.0, -1.0, 4.8e-07, 0.0, -1.0, -1.721e-06, 0.0, 1.0, -1.721e-06, 0.0, 1.0, -1.721e-06, 0.0, 1.0, -1.721e-06, 0.0, 1.0, -1.721e-06, 0.0, 1.0, -1.721e-06, 0.0, 1.0, -0.4051, -0.7016, 0.5862, -0.4051, -0.7016, 0.5862, -0.4051, -0.7016, 0.5862, -0.4051, -0.7016, 0.5862, 0.8102, 0.0, 0.5862, 0.8102, 0.0, 0.5862, 0.8102, 0.0, 0.5862, 0.8102, 0.0, 0.5862, -0.8102, 0.0, 0.5862, -0.8102, 0.0, 0.5862, -0.8102, 0.0, 0.5862, -0.8102, 0.0, 0.5862, 0.4051, -0.7016, 0.5862, 0.4051, -0.7016, 0.5862, 0.4051, -0.7016, 0.5862, 0.4051, -0.7016, 0.5862, 0.4051, 0.7016, 0.5862, 0.4051, 0.7016, 0.5862, 0.4051, 0.7016, 0.5862, 0.4051, 0.7016, 0.5862])] * 3)])
me_cylinder_002 = bpy.data.meshes.new('Cylinder.002')
me_cylinder_002.from_pydata([(0.0, 0.7217, -0.3324), (0.0, 0.7405, 1.0), (0.625, 0.3609, -0.3324), (0.6477, 0.3666, 1.0), (0.625, -0.3609, -0.3324), (0.6477, -0.3813, 1.0), (-6.309e-08, -0.7217, -0.3324), (-6.538e-08, -0.7553, 1.0), (-0.625, -0.3609, -0.3324), (-0.6477, -0.3813, 1.0), (-0.625, 0.3609, -0.3324), (-0.6477, 0.3666, 1.0), (2.597, 1.499, 1.0), (2.72e-08, 2.999, 1.0), (2.597, -1.499, 1.0), (-2.35e-07, -2.999, 1.0), (-2.597, -1.499, 1.0), (-2.597, 1.499, 1.0), (1.299, 0.75, 2.404), (-6.584e-08, 1.5, 2.404), (1.299, -0.75, 2.404), (-1.97e-07, -1.5, 2.404), (-1.299, -0.75, 2.404), (-1.299, 0.75, 2.404), (2.149, 1.241, 2.404), (-3.093e-08, 2.481, 2.404), (2.149, -1.241, 2.404), (-2.478e-07, -2.481, 2.404), (-2.149, -1.241, 2.404), (-2.149, 1.241, 2.404), (0.8048, 0.4647, 3.843), (-6.129e-08, 0.9293, 3.843), (0.8048, -0.4647, 3.843), (-1.425e-07, -0.9293, 3.843), (-0.8048, -0.4647, 3.843), (-0.8048, 0.4647, 3.843), (1.392, 0.8038, 3.843), (-6.252e-08, 1.608, 3.843), (1.392, -0.8038, 3.843), (-2.031e-07, -1.608, 3.843), (-1.392, -0.8038, 3.843), (-1.392, 0.8038, 3.843), (0.03535, 0.02041, 5.719), (-6.35e-08, 0.04082, 5.719), (0.03535, -0.02041, 5.719), (-6.706e-08, -0.04082, 5.719), (-0.03535, -0.02041, 5.719), (-0.03535, 0.02041, 5.719)], [], [(0, 1, 3, 2), (2, 3, 5, 4), (4, 5, 7, 6), (6, 7, 9, 8), (5, 3, 12, 14), (8, 9, 11, 10), (10, 11, 1, 0), (0, 2, 4, 6, 8, 10), (13, 17, 23, 19), (11, 9, 16, 17), (3, 1, 13, 12), (7, 5, 14, 15), (1, 11, 17, 13), (9, 7, 15, 16), (23, 22, 28, 29), (16, 15, 21, 22), (14, 12, 18, 20), (17, 16, 22, 23), (15, 14, 20, 21), (12, 13, 19, 18), (25, 29, 35, 31), (21, 20, 26, 27), (18, 19, 25, 24), (19, 23, 29, 25), (22, 21, 27, 28), (20, 18, 24, 26), (35, 34, 40, 41), (28, 27, 33, 34), (26, 24, 30, 32), (29, 28, 34, 35), (27, 26, 32, 33), (24, 25, 31, 30), (37, 41, 47, 43), (33, 32, 38, 39), (30, 31, 37, 36), (31, 35, 41, 37), (34, 33, 39, 40), (32, 30, 36, 38), (42, 43, 47, 46, 45, 44), (40, 39, 45, 46), (38, 36, 42, 44), (41, 40, 46, 47), (39, 38, 44, 45), (36, 37, 43, 42)])
me_cylinder_002.polygons.foreach_set('use_smooth', [True] * 44)
me_cylinder_002.polygons.foreach_set('material_index', [0, 0, 0, 0, 1, 0, 0, 0, 1, 1, 1, 1, 1, 1, 1, 1, 1, 1, 1, 1, 1, 1, 1, 1, 1, 1, 1, 1, 1, 1, 1, 1, 1, 1, 1, 1, 1, 1, 1, 1, 1, 1, 1, 1])
_k = set([(0, 1), (0, 2), (0, 10), (1, 3), (1, 11), (2, 3), (2, 4), (3, 5), (4, 5), (4, 6), (5, 7), (6, 7), (6, 8), (7, 9), (8, 9), (8, 10), (9, 11), (10, 11), (12, 13), (12, 14), (12, 18), (13, 17), (13, 19), (14, 15), (14, 20), (15, 16), (15, 21), (16, 17), (16, 22), (17, 23), (18, 19), (18, 20), (19, 23), (20, 21), (21, 22), (22, 23), (24, 25), (24, 26), (24, 30), (25, 29), (25, 31), (26, 27), (26, 32), (27, 28), (27, 33), (28, 29), (28, 34), (29, 35), (30, 31), (30, 32), (31, 35), (32, 33), (33, 34), (34, 35), (36, 37), (36, 38), (36, 42), (37, 41), (37, 43), (38, 39), (38, 44), (39, 40), (39, 45), (40, 41), (40, 46), (41, 47), (42, 43), (42, 44), (43, 47), (44, 45), (45, 46), (46, 47)])
me_cylinder_002.attributes.new('sharp_edge', 'BOOLEAN', 'EDGE').data.foreach_set('value', [ (min(e.vertices), max(e.vertices)) in _k for e in me_cylinder_002.edges])
_uv = me_cylinder_002.uv_layers.new(name='UVMap')
_uv.uv.foreach_set('vector', [1.0, 0.5, 1.0, 1.0, 0.8333, 1.0, 0.8333, 0.5, 0.8333, 0.5, 0.8333, 1.0, 0.6667, 1.0, 0.6667, 0.5, 0.6667, 0.5, 0.6667, 1.0, 0.5, 1.0, 0.5, 0.5, 0.5, 0.5, 0.5, 1.0, 0.3333, 1.0, 0.3333, 0.5, 0.6667, 1.0, 0.8333, 1.0, 0.8333, 1.0, 0.6667, 1.0, 0.3333, 0.5, 0.3333, 1.0, 0.1667, 1.0, 0.1667, 0.5, 0.1667, 0.5, 0.1667, 1.0, -8.941e-08, 1.0, -8.941e-08, 0.5, 0.75, 0.49, 0.9578, 0.37, 0.9578, 0.13, 0.75, 0.01, 0.5422, 0.13, 0.5422, 0.37, -8.941e-08, 1.0, 0.1667, 1.0, 0.1667, 1.0, -8.941e-08, 1.0, 0.1667, 1.0, 0.3333, 1.0, 0.3333, 1.0, 0.1667, 1.0, 0.8333, 1.0, 1.0, 1.0, 1.0, 1.0, 0.8333, 1.0, 0.5, 1.0, 0.6667, 1.0, 0.6667, 1.0, 0.5, 1.0, -8.941e-08, 1.0, 0.1667, 1.0, 0.1667, 1.0, -8.941e-08, 1.0, 0.3333, 1.0, 0.5, 1.0, 0.5, 1.0, 0.3333, 1.0, 0.1667, 1.0, 0.3333, 1.0, 0.3333, 1.0, 0.1667, 1.0, 0.3333, 1.0, 0.5, 1.0, 0.5, 1.0, 0.3333, 1.0, 0.6667, 1.0, 0.8333, 1.0, 0.8333, 1.0, 0.6667, 1.0, 0.1667, 1.0, 0.3333, 1.0, 0.3333, 1.0, 0.1667, 1.0, 0.5, 1.0, 0.6667, 1.0, 0.6667, 1.0, 0.5, 1.0, 0.8333, 1.0, 1.0, 1.0, 1.0, 1.0, 0.8333, 1.0, -8.941e-08, 1.0, 0.1667, 1.0, 0.1667, 1.0, -8.941e-08, 1.0, 0.5, 1.0, 0.6667, 1.0, 0.6667, 1.0, 0.5, 1.0, 0.8333, 1.0, 1.0, 1.0, 1.0, 1.0, 0.8333, 1.0, -8.941e-08, 1.0, 0.1667, 1.0, 0.1667, 1.0, -8.941e-08, 1.0, 0.3333, 1.0, 0.5, 1.0, 0.5, 1.0, 0.3333, 1.0, 0.6667, 1.0, 0.8333, 1.0, 0.8333, 1.0, 0.6667, 1.0, 0.1667, 1.0, 0.3333, 1.0, 0.3333, 1.0, 0.1667, 1.0, 0.3333, 1.0, 0.5, 1.0, 0.5, 1.0, 0.3333, 1.0, 0.6667, 1.0, 0.8333, 1.0, 0.8333, 1.0, 0.6667, 1.0, 0.1667, 1.0, 0.3333, 1.0, 0.3333, 1.0, 0.1667, 1.0, 0.5, 1.0, 0.6667, 1.0, 0.6667, 1.0, 0.5, 1.0, 0.8333, 1.0, 1.0, 1.0, 1.0, 1.0, 0.8333, 1.0, -8.941e-08, 1.0, 0.1667, 1.0, 0.1667, 1.0, -8.941e-08, 1.0, 0.5, 1.0, 0.6667, 1.0, 0.6667, 1.0, 0.5, 1.0, 0.8333, 1.0, 1.0, 1.0, 1.0, 1.0, 0.8333, 1.0, -8.941e-08, 1.0, 0.1667, 1.0, 0.1667, 1.0, -8.941e-08, 1.0, 0.3333, 1.0, 0.5, 1.0, 0.5, 1.0, 0.3333, 1.0, 0.6667, 1.0, 0.8333, 1.0, 0.8333, 1.0, 0.6667, 1.0, 0.4578, 0.37, 0.25, 0.49, 0.04215, 0.37, 0.04215, 0.13, 0.25, 0.01, 0.4578, 0.13, 0.3333, 1.0, 0.5, 1.0, 0.5, 1.0, 0.3333, 1.0, 0.6667, 1.0, 0.8333, 1.0, 0.8333, 1.0, 0.6667, 1.0, 0.1667, 1.0, 0.3333, 1.0, 0.3333, 1.0, 0.1667, 1.0, 0.5, 1.0, 0.6667, 1.0, 0.6667, 1.0, 0.5, 1.0, 0.8333, 1.0, 1.0, 1.0, 1.0, 1.0, 0.8333, 1.0])
me_cylinder_002.materials.append(mat_stump_002)
me_cylinder_002.materials.append(mat_green_002)
me_cylinder_002.use_remesh_preserve_volume = False
me_cylinder_002.use_remesh_preserve_attributes = False
me_cylinder_002.use_mirror_vertex_groups = False
me_cylinder_002.update()
me_cylinder_002.normals_split_custom_set([tuple(v) for v in zip(*[iter([0.5, 0.866, -0.01222, 0.5, 0.866, -0.01222, 0.5, 0.866, -0.01222, 0.5, 0.866, -0.01222, 0.9999, -6.087e-08, -0.01702, 0.9999, -6.087e-08, -0.01702, 0.9999, -6.087e-08, -0.01702, 0.9999, -6.087e-08, -0.01702, 0.4999, -0.8658, -0.02181, 0.4999, -0.8658, -0.02181, 0.4999, -0.8658, -0.02181, 0.4999, -0.8658, -0.02181, -0.4999, -0.8658, -0.02181, -0.4999, -0.8658, -0.02181, -0.4999, -0.8658, -0.02181, -0.4999, -0.8658, -0.02181, 0.0, 0.0, -1.0, -1.625e-08, 0.0, -1.0, -1.631e-08, 0.0, -1.0, 0.0, 0.0, -1.0, -0.9999, 0.0, -0.01702, -0.9999, 0.0, -0.01702, -0.9999, 0.0, -0.01702, -0.9999, 0.0, -0.01702, -0.5, 0.866, -0.01222, -0.5, 0.866, -0.01222, -0.5, 0.866, -0.01222, -0.5, 0.866, -0.01222, -1.101e-08, 0.0, -1.0, -1.101e-08, 0.0, -1.0, -1.101e-08, 0.0, -1.0, -1.101e-08, 0.0, -1.0, -1.101e-08, 0.0, -1.0, -1.101e-08, 0.0, -1.0, -0.3672, 0.636, 0.6788, -0.3672, 0.636, 0.6788, -0.3672, 0.636, 0.6788, -0.3672, 0.636, 0.6788, 3.269e-08, 0.0, -1.0, 4.9e-08, 0.0, -1.0, 4.906e-08, 0.0, -1.0, 3.255e-08, 0.0, -1.0, -1.625e-08, 0.0, -1.0, -1.627e-08, 0.0, -1.0, -1.627e-08, 0.0, -1.0, -1.631e-08, 0.0, -1.0, 1.637e-08, 0.0, -1.0, 0.0, 0.0, -1.0, 0.0, 0.0, -1.0, 1.637e-08, 0.0, -1.0, -1.627e-08, 0.0, -1.0, 3.269e-08, 0.0, -1.0, 3.255e-08, 0.0, -1.0, -1.627e-08, 0.0, -1.0, 4.9e-08, 0.0, -1.0, 1.637e-08, 0.0, -1.0, 1.637e-08, 0.0, -1.0, 4.906e-08, 0.0, -1.0, -2.114e-07, 0.0, -1.0, -1.41e-07, 0.0, -1.0, -1.41e-07, 0.0, -1.0, -2.114e-07, 0.0, -1.0, -0.3672, -0.636, 0.6788, -0.3672, -0.636, 0.6788, -0.3672, -0.636, 0.6788, -0.3672, -0.636, 0.6788, 0.7344, 0.0, 0.6788, 0.7344, 0.0, 0.6788, 0.7344, 0.0, 0.6788, 0.7344, 0.0, 0.6788, -0.7344, 0.0, 0.6788, -0.7344, 0.0, 0.6788, -0.7344, 0.0, 0.6788, -0.7344, 0.0, 0.6788, 0.3672, -0.636, 0.6788, 0.3672, -0.636, 0.6788, 0.3672, -0.636, 0.6788, 0.3672, -0.636, 0.6788, 0.3672, 0.636, 0.6788, 0.3672, 0.636, 0.6788, 0.3672, 0.636, 0.6788, 0.3672, 0.636, 0.6788, -0.3654, 0.6329, 0.6826, -0.3654, 0.6329, 0.6826, -0.3654, 0.6329, 0.6826, -0.3654, 0.6329, 0.6826, -7.048e-08, 0.0, -1.0, 7.048e-08, 0.0, -1.0, 7.048e-08, 0.0, -1.0, -7.048e-08, 0.0, -1.0, 1.41e-07, 0.0, -1.0, -7.048e-08, 0.0, -1.0, -7.048e-08, 0.0, -1.0, 1.41e-07, 0.0, -1.0, -7.048e-08, 0.0, -1.0, -2.114e-07, 0.0, -1.0, -2.114e-07, 0.0, -1.0, -7.048e-08, 0.0, -1.0, -1.41e-07, 0.0, -1.0, -7.048e-08, 0.0, -1.0, -7.048e-08, 0.0, -1.0, -1.41e-07, 0.0, -1.0, 7.048e-08, 0.0, -1.0, 1.41e-07, 0.0, -1.0, 1.41e-07, 0.0, -1.0, 7.048e-08, 0.0, -1.0, 1.6e-07, 0.0, -1.0, 0.0, 0.0, -1.0, 0.0, 0.0, -1.0, 1.6e-07, 0.0, -1.0, -0.3654, -0.6329, 0.6826, -0.3654, -0.6329, 0.6826, -0.3654, -0.6329, 0.6826, -0.3654, -0.6329, 0.6826, 0.7308, 0.0, 0.6826, 0.7308, 0.0, 0.6826, 0.7308, 0.0, 0.6826, 0.7308, 0.0, 0.6826, -0.7308, 0.0, 0.6826, -0.7308, 0.0, 0.6826, -0.7308, 0.0, 0.6826, -0.7308, 0.0, 0.6826, 0.3654, -0.6329, 0.6826, 0.3654, -0.6329, 0.6826, 0.3654, -0.6329, 0.6826, 0.3654, -0.6329, 0.6826, 0.3654, 0.6329, 0.6826, 0.3654, 0.6329, 0.6826, 0.3654, 0.6329, 0.6826, 0.3654, 0.6329, 0.6826, -0.4051, 0.7016, 0.5862, -0.4051, 0.7016, 0.5862, -0.4051, 0.7016, 0.5862, -0.4051, 0.7016, 0.5862, 1.6e-07, 0.0, -1.0, 4.8e-07, 0.0, -1.0, 4.8e-07, 0.0, -1.0, 1.6e-07, 0.0, -1.0, 3.2e-07, 0.0, -1.0, 1.6e-07, 0.0, -1.0, 1.6e-07, 0.0, -1.0, 3.2e-07, 0.0, -1.0, 1.6e-07, 0.0, -1.0, 1.6e-07, 0.0, -1.0, 1.6e-07, 0.0, -1.0, 1.6e-07, 0.0, -1.0, 0.0, 0.0, -1.0, 1.6e-07, 0.0, -1.0, 1.6e-07, 0.0, -1.0, 0.0, 0.0, -1.0, 4.8e-07, 0.0, -1.0, 3.2e-07, 0.0, -1.0, 3.2e-07, 0.0, -1.0, 4.8e-07, 0.0, -1.0, -1.721e-06, 0.0, 1.0, -1.721e-06, 0.0, 1.0, -1.721e-06, 0.0, 1.0, -1.721e-06, 0.0, 1.0, -1.721e-06, 0.0, 1.0, -1.721e-06, 0.0, 1.0, -0.4051, -0.7016, 0.5862, -0.4051, -0.7016, 0.5862, -0.4051, -0.7016, 0.5862, -0.4051, -0.7016, 0.5862, 0.8102, 0.0, 0.5862, 0.8102, 0.0, 0.5862, 0.8102, 0.0, 0.5862, 0.8102, 0.0, 0.5862, -0.8102, 0.0, 0.5862, -0.8102, 0.0, 0.5862, -0.8102, 0.0, 0.5862, -0.8102, 0.0, 0.5862, 0.4051, -0.7016, 0.5862, 0.4051, -0.7016, 0.5862, 0.4051, -0.7016, 0.5862, 0.4051, -0.7016, 0.5862, 0.4051, 0.7016, 0.5862, 0.4051, 0.7016, 0.5862, 0.4051, 0.7016, 0.5862, 0.4051, 0.7016, 0.5862])] * 3)])

# ---- objects
ob_tree1 = bpy.data.objects.new('Tree1', me_cylinder)
ob_icosphere_106 = bpy.data.objects.new('Icosphere.106', me_icosphere_116)
ob_tree1_001 = bpy.data.objects.new('Tree1.001', me_cylinder_001)
ob_tree1_002 = bpy.data.objects.new('Tree1.002', me_cylinder_002)

# ---- transforms, parenting, visibility, modifiers, constraints
ob_tree1.location = (0.03171, -1.707e-05, 0.008996)
ob_tree1.rotation_euler = (-1.629e-07, -0.0, -0.5402)
ob_tree1.scale = (0.01369, 0.01369, 0.02111)
ob_tree1.color = (0.8, 0.8, 0.8, 1.0)
ob_tree1.lineart.crease_threshold = 0.0
ob_icosphere_106.location = (0.0, 0.0, 0.0)
ob_icosphere_106.rotation_euler = (-0.4029, 0.2912, -0.2179)
ob_icosphere_106.scale = (4.8, 4.8, 4.8)
ob_icosphere_106.lineart.crease_threshold = 0.0
ob_tree1_001.location = (-0.02737, 0.03025, 0.008996)
ob_tree1_001.rotation_euler = (-1.629e-07, -0.0, -0.5402)
ob_tree1_001.scale = (0.0109, 0.0109, 0.0109)
ob_tree1_001.color = (0.8, 0.8, 0.8, 1.0)
ob_tree1_001.lineart.crease_threshold = 0.0
ob_tree1_002.location = (-0.02645, -0.0316, 0.008996)
ob_tree1_002.rotation_euler = (-1.629e-07, -0.0, -0.5402)
ob_tree1_002.scale = (0.0109, 0.0109, 0.01659)
ob_tree1_002.color = (0.8, 0.8, 0.8, 1.0)
ob_tree1_002.lineart.crease_threshold = 0.0

# ---- collection membership
col_collection_1.objects.link(ob_tree1)
col_collection_1.objects.link(ob_icosphere_106)
col_collection_1.objects.link(ob_tree1_001)
col_collection_1.objects.link(ob_tree1_002)

# ---- scene / render settings (as saved in the file)
scene.frame_start = 1; scene.frame_end = 250; scene.frame_set(1)
scene.render.engine = 'BLENDER_EEVEE_NEXT'
scene.render.resolution_percentage = 50
scene.render.dither_intensity = 0.0
scene.cycles.use_denoising = False
scene.cycles.samples = 128
scene.cycles.sampling_pattern = 'TABULATED_SOBOL'
scene.cycles.use_adaptive_sampling = False
scene.cycles.use_light_tree = False
scene.cycles.blur_glossy = 0.0
scene.cycles.sample_clamp_indirect = 0.0
scene.view_settings.view_transform = 'Standard'
bpy.context.view_layer.update()

# ---- added for rendering (the .blend has no active camera and no usable light): camera, sun
cam_auto = bpy.data.cameras.new('AutoCamera')
cam_auto.lens = 50.0
cam_auto.sensor_width = 36.0
cam_auto.clip_end = 1000.0
ob_auto_camera = bpy.data.objects.new('AutoCamera', cam_auto)
scene.collection.objects.link(ob_auto_camera)
ob_auto_camera.location = (0.337332, -0.405495, 0.290295)
ob_auto_camera.rotation_euler = (1.09748, -7.21219e-08, 0.694738)
scene.camera = ob_auto_camera
light_auto_sun = bpy.data.lights.new('AutoSun', 'SUN')
light_auto_sun.energy = 3.0
light_auto_sun.angle = 0.0523599
ob_auto_sun = bpy.data.objects.new('AutoSun', light_auto_sun)
scene.collection.objects.link(ob_auto_sun)
ob_auto_sun.rotation_euler = (0.872665, 0.174533, 0.523599)
bpy.context.view_layer.update()
